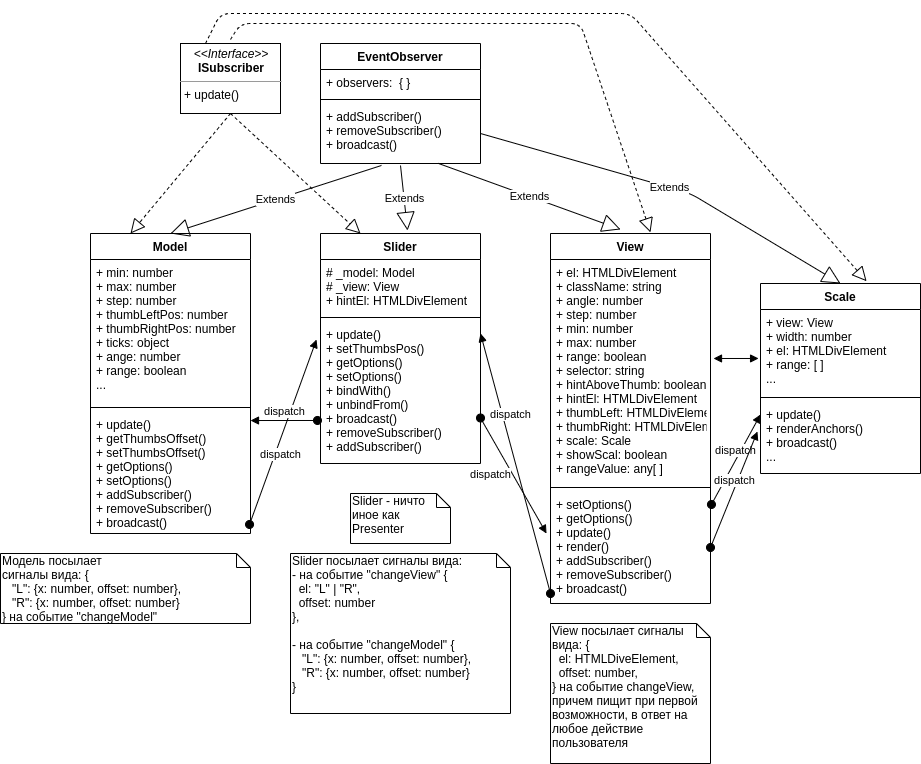

The diagram above was exported from draw.io. Its source (the exported page's mxGraphModel, read from the mxfile embedded in the PNG):
<mxGraphModel dx="801" dy="434" grid="1" gridSize="10" guides="1" tooltips="1" connect="1" arrows="1" fold="1" page="1" pageScale="1" pageWidth="827" pageHeight="1169" background="#ffffff" math="0" shadow="0">
  <root>
    <mxCell id="0" />
    <mxCell id="1" parent="0" />
    <mxCell id="bg-FERmWdedt6579exxZ-1" value="&lt;p style=&quot;margin: 0px ; margin-top: 4px ; text-align: center&quot;&gt;&lt;i&gt;&amp;lt;&amp;lt;Interface&amp;gt;&amp;gt;&lt;/i&gt;&lt;br&gt;&lt;b&gt;ISubscriber&lt;/b&gt;&lt;/p&gt;&lt;hr size=&quot;1&quot;&gt;&lt;p style=&quot;margin: 0px ; margin-left: 4px&quot;&gt;+&lt;b&gt; &lt;/b&gt;update()&lt;br&gt;&lt;/p&gt;" style="verticalAlign=top;align=left;overflow=fill;fontSize=12;fontFamily=Helvetica;html=1;" parent="1" vertex="1">
      <mxGeometry x="320" y="100" width="100" height="70" as="geometry" />
    </mxCell>
    <mxCell id="q0RUYhzF6KUbyNOXSMYT-1" value="Slider" style="swimlane;fontStyle=1;align=center;verticalAlign=top;childLayout=stackLayout;horizontal=1;startSize=26;horizontalStack=0;resizeParent=1;resizeParentMax=0;resizeLast=0;collapsible=1;marginBottom=0;" parent="1" vertex="1">
      <mxGeometry x="460" y="290" width="160" height="230" as="geometry">
        <mxRectangle x="460" y="290" width="70" height="26" as="alternateBounds" />
      </mxGeometry>
    </mxCell>
    <mxCell id="q0RUYhzF6KUbyNOXSMYT-2" value="# _model: Model&#10;# _view: View&#10;+ hintEl: HTMLDivElement&#10;" style="text;strokeColor=none;fillColor=none;align=left;verticalAlign=top;spacingLeft=4;spacingRight=4;overflow=hidden;rotatable=0;points=[[0,0.5],[1,0.5]];portConstraint=eastwest;" parent="q0RUYhzF6KUbyNOXSMYT-1" vertex="1">
      <mxGeometry y="26" width="160" height="54" as="geometry" />
    </mxCell>
    <mxCell id="q0RUYhzF6KUbyNOXSMYT-3" value="" style="line;strokeWidth=1;fillColor=none;align=left;verticalAlign=middle;spacingTop=-1;spacingLeft=3;spacingRight=3;rotatable=0;labelPosition=right;points=[];portConstraint=eastwest;" parent="q0RUYhzF6KUbyNOXSMYT-1" vertex="1">
      <mxGeometry y="80" width="160" height="8" as="geometry" />
    </mxCell>
    <mxCell id="q0RUYhzF6KUbyNOXSMYT-4" value="+ update()&#10;+ setThumbsPos()&#10;+ getOptions()&#10;+ setOptions()&#10;+ bindWith()&#10;+ unbindFrom()&#10;+ broadcast()&#10;+ removeSubscriber()&#10;+ addSubscriber()&#10;" style="text;strokeColor=none;fillColor=none;align=left;verticalAlign=top;spacingLeft=4;spacingRight=4;overflow=hidden;rotatable=0;points=[[0,0.5],[1,0.5]];portConstraint=eastwest;" parent="q0RUYhzF6KUbyNOXSMYT-1" vertex="1">
      <mxGeometry y="88" width="160" height="142" as="geometry" />
    </mxCell>
    <mxCell id="q0RUYhzF6KUbyNOXSMYT-18" value="dispatch" style="html=1;verticalAlign=bottom;startArrow=oval;startFill=1;endArrow=block;startSize=8;exitX=0;exitY=0.911;exitDx=0;exitDy=0;exitPerimeter=0;entryX=-0.025;entryY=0.127;entryDx=0;entryDy=0;entryPerimeter=0;" parent="q0RUYhzF6KUbyNOXSMYT-1" source="bg-FERmWdedt6579exxZ-9" edge="1">
      <mxGeometry x="0.2967" y="-6" width="60" relative="1" as="geometry">
        <mxPoint x="93.03999999999996" y="284.942" as="sourcePoint" />
        <mxPoint x="160" y="100.00400000000002" as="targetPoint" />
        <mxPoint y="1" as="offset" />
      </mxGeometry>
    </mxCell>
    <mxCell id="EEQOp7RZBcLAtSxxUwJv-41" value="EventObserver" style="swimlane;fontStyle=1;align=center;verticalAlign=top;childLayout=stackLayout;horizontal=1;startSize=26;horizontalStack=0;resizeParent=1;resizeParentMax=0;resizeLast=0;collapsible=1;marginBottom=0;labelBackgroundColor=#ffffff;" parent="1" vertex="1">
      <mxGeometry x="460" y="100" width="160" height="120" as="geometry">
        <mxRectangle x="310" y="100" width="120" height="26" as="alternateBounds" />
      </mxGeometry>
    </mxCell>
    <mxCell id="EEQOp7RZBcLAtSxxUwJv-42" value="+ observers:  { }" style="text;strokeColor=none;fillColor=none;align=left;verticalAlign=top;spacingLeft=4;spacingRight=4;overflow=hidden;rotatable=0;points=[[0,0.5],[1,0.5]];portConstraint=eastwest;" parent="EEQOp7RZBcLAtSxxUwJv-41" vertex="1">
      <mxGeometry y="26" width="160" height="26" as="geometry" />
    </mxCell>
    <mxCell id="EEQOp7RZBcLAtSxxUwJv-43" value="" style="line;strokeWidth=1;fillColor=none;align=left;verticalAlign=middle;spacingTop=-1;spacingLeft=3;spacingRight=3;rotatable=0;labelPosition=right;points=[];portConstraint=eastwest;" parent="EEQOp7RZBcLAtSxxUwJv-41" vertex="1">
      <mxGeometry y="52" width="160" height="8" as="geometry" />
    </mxCell>
    <mxCell id="EEQOp7RZBcLAtSxxUwJv-44" value="+ addSubscriber()&#10;+ removeSubscriber()&#10;+ broadcast()" style="text;strokeColor=none;fillColor=none;align=left;verticalAlign=top;spacingLeft=4;spacingRight=4;overflow=hidden;rotatable=0;points=[[0,0.5],[1,0.5]];portConstraint=eastwest;" parent="EEQOp7RZBcLAtSxxUwJv-41" vertex="1">
      <mxGeometry y="60" width="160" height="60" as="geometry" />
    </mxCell>
    <mxCell id="bg-FERmWdedt6579exxZ-2" value="Model" style="swimlane;fontStyle=1;align=center;verticalAlign=top;childLayout=stackLayout;horizontal=1;startSize=26;horizontalStack=0;resizeParent=1;resizeParentMax=0;resizeLast=0;collapsible=1;marginBottom=0;" parent="1" vertex="1">
      <mxGeometry x="230" y="290" width="160" height="300" as="geometry">
        <mxRectangle x="150" y="280" width="70" height="26" as="alternateBounds" />
      </mxGeometry>
    </mxCell>
    <mxCell id="bg-FERmWdedt6579exxZ-3" value="+ min: number&#10;+ max: number&#10;+ step: number&#10;+ thumbLeftPos: number&#10;+ thumbRightPos: number&#10;+ ticks: object&#10;+ ange: number&#10;+ range: boolean&#10;...&#10;" style="text;strokeColor=none;fillColor=none;align=left;verticalAlign=top;spacingLeft=4;spacingRight=4;overflow=hidden;rotatable=0;points=[[0,0.5],[1,0.5]];portConstraint=eastwest;" parent="bg-FERmWdedt6579exxZ-2" vertex="1">
      <mxGeometry y="26" width="160" height="144" as="geometry" />
    </mxCell>
    <mxCell id="bg-FERmWdedt6579exxZ-4" value="" style="line;strokeWidth=1;fillColor=none;align=left;verticalAlign=middle;spacingTop=-1;spacingLeft=3;spacingRight=3;rotatable=0;labelPosition=right;points=[];portConstraint=eastwest;" parent="bg-FERmWdedt6579exxZ-2" vertex="1">
      <mxGeometry y="170" width="160" height="8" as="geometry" />
    </mxCell>
    <mxCell id="bg-FERmWdedt6579exxZ-5" value="+ update()&#10;+ getThumbsOffset()&#10;+ setThumbsOffset()&#10;+ getOptions()&#10;+ setOptions()&#10;+ addSubscriber()&#10;+ removeSubscriber()&#10;+ broadcast()&#10;" style="text;strokeColor=none;fillColor=none;align=left;verticalAlign=top;spacingLeft=4;spacingRight=4;overflow=hidden;rotatable=0;points=[[0,0.5],[1,0.5]];portConstraint=eastwest;" parent="bg-FERmWdedt6579exxZ-2" vertex="1">
      <mxGeometry y="178" width="160" height="122" as="geometry" />
    </mxCell>
    <mxCell id="bg-FERmWdedt6579exxZ-6" value="View" style="swimlane;fontStyle=1;align=center;verticalAlign=top;childLayout=stackLayout;horizontal=1;startSize=26;horizontalStack=0;resizeParent=1;resizeParentMax=0;resizeLast=0;collapsible=1;marginBottom=0;" parent="1" vertex="1">
      <mxGeometry x="690" y="290" width="160" height="370" as="geometry">
        <mxRectangle x="720" y="290" width="60" height="26" as="alternateBounds" />
      </mxGeometry>
    </mxCell>
    <mxCell id="bg-FERmWdedt6579exxZ-7" value="+ el: HTMLDivElement&#10;+ className: string&#10;+ angle: number&#10;+ step: number&#10;+ min: number&#10;+ max: number&#10;+ range: boolean&#10;+ selector: string&#10;+ hintAboveThumb: boolean&#10;+ hintEl: HTMLDivElement&#10;+ thumbLeft: HTMLDivElement&#10;+ thumbRight: HTMLDivElement&#10;+ scale: Scale&#10;+ showScal: boolean&#10;+ rangeValue: any[ ]" style="text;strokeColor=none;fillColor=none;align=left;verticalAlign=top;spacingLeft=4;spacingRight=4;overflow=hidden;rotatable=0;points=[[0,0.5],[1,0.5]];portConstraint=eastwest;" parent="bg-FERmWdedt6579exxZ-6" vertex="1">
      <mxGeometry y="26" width="160" height="224" as="geometry" />
    </mxCell>
    <mxCell id="bg-FERmWdedt6579exxZ-8" value="" style="line;strokeWidth=1;fillColor=none;align=left;verticalAlign=middle;spacingTop=-1;spacingLeft=3;spacingRight=3;rotatable=0;labelPosition=right;points=[];portConstraint=eastwest;" parent="bg-FERmWdedt6579exxZ-6" vertex="1">
      <mxGeometry y="250" width="160" height="8" as="geometry" />
    </mxCell>
    <mxCell id="bg-FERmWdedt6579exxZ-9" value="+ setOptions()&#10;+ getOptions()&#10;+ update()&#10;+ render()&#10;+ addSubscriber()&#10;+ removeSubscriber()&#10;+ broadcast()&#10;" style="text;strokeColor=none;fillColor=none;align=left;verticalAlign=top;spacingLeft=4;spacingRight=4;overflow=hidden;rotatable=0;points=[[0,0.5],[1,0.5]];portConstraint=eastwest;" parent="bg-FERmWdedt6579exxZ-6" vertex="1">
      <mxGeometry y="258" width="160" height="112" as="geometry" />
    </mxCell>
    <mxCell id="q0RUYhzF6KUbyNOXSMYT-5" value="Extends" style="endArrow=block;endSize=16;endFill=0;html=1;exitX=0.381;exitY=1.033;exitDx=0;exitDy=0;exitPerimeter=0;entryX=0.5;entryY=0;entryDx=0;entryDy=0;" parent="1" source="EEQOp7RZBcLAtSxxUwJv-44" target="bg-FERmWdedt6579exxZ-2" edge="1">
      <mxGeometry width="160" relative="1" as="geometry">
        <mxPoint x="210" y="230" as="sourcePoint" />
        <mxPoint x="370" y="230" as="targetPoint" />
      </mxGeometry>
    </mxCell>
    <mxCell id="q0RUYhzF6KUbyNOXSMYT-6" value="Extends" style="endArrow=block;endSize=16;endFill=0;html=1;exitX=0.5;exitY=1.033;exitDx=0;exitDy=0;exitPerimeter=0;entryX=0.544;entryY=-0.013;entryDx=0;entryDy=0;entryPerimeter=0;" parent="1" source="EEQOp7RZBcLAtSxxUwJv-44" target="q0RUYhzF6KUbyNOXSMYT-1" edge="1">
      <mxGeometry width="160" relative="1" as="geometry">
        <mxPoint x="530.96" y="231.98000000000002" as="sourcePoint" />
        <mxPoint x="320" y="300" as="targetPoint" />
      </mxGeometry>
    </mxCell>
    <mxCell id="q0RUYhzF6KUbyNOXSMYT-7" value="Extends" style="endArrow=block;endSize=16;endFill=0;html=1;exitX=0.738;exitY=1;exitDx=0;exitDy=0;exitPerimeter=0;entryX=0.438;entryY=-0.011;entryDx=0;entryDy=0;entryPerimeter=0;" parent="1" source="EEQOp7RZBcLAtSxxUwJv-44" target="bg-FERmWdedt6579exxZ-6" edge="1">
      <mxGeometry width="160" relative="1" as="geometry">
        <mxPoint x="558" y="233" as="sourcePoint" />
        <mxPoint x="557.04" y="297.01" as="targetPoint" />
      </mxGeometry>
    </mxCell>
    <mxCell id="q0RUYhzF6KUbyNOXSMYT-8" value="" style="endArrow=block;dashed=1;endFill=0;endSize=12;html=1;entryX=0.25;entryY=0;entryDx=0;entryDy=0;exitX=0.5;exitY=1;exitDx=0;exitDy=0;" parent="1" source="bg-FERmWdedt6579exxZ-1" target="bg-FERmWdedt6579exxZ-2" edge="1">
      <mxGeometry width="160" relative="1" as="geometry">
        <mxPoint x="380" y="170" as="sourcePoint" />
        <mxPoint x="540" y="170" as="targetPoint" />
      </mxGeometry>
    </mxCell>
    <mxCell id="q0RUYhzF6KUbyNOXSMYT-10" value="" style="endArrow=block;dashed=1;endFill=0;endSize=12;html=1;entryX=0.25;entryY=0;entryDx=0;entryDy=0;exitX=0.5;exitY=1;exitDx=0;exitDy=0;" parent="1" source="bg-FERmWdedt6579exxZ-1" target="q0RUYhzF6KUbyNOXSMYT-1" edge="1">
      <mxGeometry width="160" relative="1" as="geometry">
        <mxPoint x="390" y="180" as="sourcePoint" />
        <mxPoint x="280" y="300" as="targetPoint" />
      </mxGeometry>
    </mxCell>
    <mxCell id="q0RUYhzF6KUbyNOXSMYT-11" value="" style="endArrow=block;dashed=1;endFill=0;endSize=12;html=1;entryX=0.625;entryY=-0.003;entryDx=0;entryDy=0;entryPerimeter=0;" parent="1" target="bg-FERmWdedt6579exxZ-6" edge="1">
      <mxGeometry width="160" relative="1" as="geometry">
        <mxPoint x="370" y="96" as="sourcePoint" />
        <mxPoint x="510" y="300" as="targetPoint" />
        <Array as="points">
          <mxPoint x="380" y="80" />
          <mxPoint x="720" y="80" />
        </Array>
      </mxGeometry>
    </mxCell>
    <mxCell id="q0RUYhzF6KUbyNOXSMYT-12" value="Slider - ничто иное как Presenter" style="shape=note;whiteSpace=wrap;html=1;size=14;verticalAlign=top;align=left;spacingTop=-6;" parent="1" vertex="1">
      <mxGeometry x="490" y="550" width="100" height="50" as="geometry" />
    </mxCell>
    <mxCell id="q0RUYhzF6KUbyNOXSMYT-15" value="dispatch" style="html=1;verticalAlign=bottom;startArrow=oval;startFill=1;endArrow=block;startSize=8;exitX=0.994;exitY=0.926;exitDx=0;exitDy=0;exitPerimeter=0;entryX=-0.025;entryY=0.127;entryDx=0;entryDy=0;entryPerimeter=0;" parent="1" source="bg-FERmWdedt6579exxZ-5" target="q0RUYhzF6KUbyNOXSMYT-4" edge="1">
      <mxGeometry x="-0.3099" y="-8" width="60" relative="1" as="geometry">
        <mxPoint x="430" y="430" as="sourcePoint" />
        <mxPoint x="490" y="430" as="targetPoint" />
        <mxPoint as="offset" />
      </mxGeometry>
    </mxCell>
    <mxCell id="q0RUYhzF6KUbyNOXSMYT-16" value="Модель посылает&lt;br&gt;сигналы вида: {&lt;br&gt;&amp;nbsp; &amp;nbsp;&quot;L&quot;: {x: number, offset: number},&lt;br&gt;&amp;nbsp; &amp;nbsp;&quot;R&quot;: {x: number, offset: number}&lt;br&gt;} на событие &quot;changeModel&quot;" style="shape=note;whiteSpace=wrap;html=1;size=14;verticalAlign=top;align=left;spacingTop=-6;" parent="1" vertex="1">
      <mxGeometry x="140" y="610" width="250" height="70" as="geometry" />
    </mxCell>
    <mxCell id="q0RUYhzF6KUbyNOXSMYT-19" value="View посылает сигналы вида: {&lt;br&gt;&amp;nbsp; el: HTMLDiveElement,&lt;br&gt;&amp;nbsp; offset: number,&lt;br&gt;} на событие changeView,&lt;br&gt;причем пищит при первой&lt;br&gt;возможности, в ответ на любое действие пользователя" style="shape=note;whiteSpace=wrap;html=1;size=14;verticalAlign=top;align=left;spacingTop=-6;" parent="1" vertex="1">
      <mxGeometry x="690" y="680" width="160" height="140" as="geometry" />
    </mxCell>
    <mxCell id="q0RUYhzF6KUbyNOXSMYT-20" value="Scale" style="swimlane;fontStyle=1;align=center;verticalAlign=top;childLayout=stackLayout;horizontal=1;startSize=26;horizontalStack=0;resizeParent=1;resizeParentMax=0;resizeLast=0;collapsible=1;marginBottom=0;" parent="1" vertex="1">
      <mxGeometry x="900" y="340" width="160" height="190" as="geometry" />
    </mxCell>
    <mxCell id="q0RUYhzF6KUbyNOXSMYT-21" value="+ view: View&#10;+ width: number&#10;+ el: HTMLDivElement&#10;+ range: [ ]&#10;..." style="text;strokeColor=none;fillColor=none;align=left;verticalAlign=top;spacingLeft=4;spacingRight=4;overflow=hidden;rotatable=0;points=[[0,0.5],[1,0.5]];portConstraint=eastwest;" parent="q0RUYhzF6KUbyNOXSMYT-20" vertex="1">
      <mxGeometry y="26" width="160" height="84" as="geometry" />
    </mxCell>
    <mxCell id="q0RUYhzF6KUbyNOXSMYT-22" value="" style="line;strokeWidth=1;fillColor=none;align=left;verticalAlign=middle;spacingTop=-1;spacingLeft=3;spacingRight=3;rotatable=0;labelPosition=right;points=[];portConstraint=eastwest;" parent="q0RUYhzF6KUbyNOXSMYT-20" vertex="1">
      <mxGeometry y="110" width="160" height="8" as="geometry" />
    </mxCell>
    <mxCell id="q0RUYhzF6KUbyNOXSMYT-23" value="+ update()&#10;+ renderAnchors()&#10;+ broadcast()&#10;..." style="text;strokeColor=none;fillColor=none;align=left;verticalAlign=top;spacingLeft=4;spacingRight=4;overflow=hidden;rotatable=0;points=[[0,0.5],[1,0.5]];portConstraint=eastwest;" parent="q0RUYhzF6KUbyNOXSMYT-20" vertex="1">
      <mxGeometry y="118" width="160" height="72" as="geometry" />
    </mxCell>
    <mxCell id="q0RUYhzF6KUbyNOXSMYT-24" value="Extends" style="endArrow=block;endSize=16;endFill=0;html=1;exitX=1;exitY=0.5;exitDx=0;exitDy=0;entryX=0.5;entryY=0;entryDx=0;entryDy=0;" parent="1" source="EEQOp7RZBcLAtSxxUwJv-44" target="q0RUYhzF6KUbyNOXSMYT-20" edge="1">
      <mxGeometry width="160" relative="1" as="geometry">
        <mxPoint x="588.0799999999999" y="230" as="sourcePoint" />
        <mxPoint x="770.0799999999999" y="295.92999999999995" as="targetPoint" />
        <Array as="points">
          <mxPoint x="830" y="250" />
        </Array>
      </mxGeometry>
    </mxCell>
    <mxCell id="q0RUYhzF6KUbyNOXSMYT-25" value="" style="endArrow=block;dashed=1;endFill=0;endSize=12;html=1;entryX=0.663;entryY=-0.012;entryDx=0;entryDy=0;entryPerimeter=0;exitX=0.25;exitY=0;exitDx=0;exitDy=0;" parent="1" source="bg-FERmWdedt6579exxZ-1" target="q0RUYhzF6KUbyNOXSMYT-20" edge="1">
      <mxGeometry width="160" relative="1" as="geometry">
        <mxPoint x="350" y="86" as="sourcePoint" />
        <mxPoint x="770" y="278.89" as="targetPoint" />
        <Array as="points">
          <mxPoint x="360" y="70" />
          <mxPoint x="770" y="70" />
        </Array>
      </mxGeometry>
    </mxCell>
    <mxCell id="q0RUYhzF6KUbyNOXSMYT-26" value="dispatch" style="html=1;verticalAlign=bottom;startArrow=oval;startFill=1;endArrow=block;startSize=8;entryX=0;entryY=0.181;entryDx=0;entryDy=0;entryPerimeter=0;exitX=1.006;exitY=0.116;exitDx=0;exitDy=0;exitPerimeter=0;" parent="1" source="bg-FERmWdedt6579exxZ-9" target="q0RUYhzF6KUbyNOXSMYT-23" edge="1">
      <mxGeometry width="60" relative="1" as="geometry">
        <mxPoint x="810" y="550" as="sourcePoint" />
        <mxPoint x="870" y="550" as="targetPoint" />
      </mxGeometry>
    </mxCell>
    <mxCell id="q0RUYhzF6KUbyNOXSMYT-27" value="dispatch" style="html=1;verticalAlign=bottom;startArrow=oval;startFill=1;endArrow=block;startSize=8;entryX=-0.019;entryY=0.417;entryDx=0;entryDy=0;entryPerimeter=0;exitX=1;exitY=0.5;exitDx=0;exitDy=0;" parent="1" source="bg-FERmWdedt6579exxZ-9" target="q0RUYhzF6KUbyNOXSMYT-23" edge="1">
      <mxGeometry width="60" relative="1" as="geometry">
        <mxPoint x="860.96" y="570.992" as="sourcePoint" />
        <mxPoint x="910" y="481.03200000000004" as="targetPoint" />
      </mxGeometry>
    </mxCell>
    <mxCell id="q0RUYhzF6KUbyNOXSMYT-28" value="dispatch" style="html=1;verticalAlign=bottom;startArrow=oval;startFill=1;endArrow=block;startSize=8;entryX=-0.025;entryY=0.375;entryDx=0;entryDy=0;entryPerimeter=0;" parent="1" target="bg-FERmWdedt6579exxZ-9" edge="1">
      <mxGeometry x="-0.0704" y="-24" width="60" relative="1" as="geometry">
        <mxPoint x="620" y="474.5" as="sourcePoint" />
        <mxPoint x="680" y="474.5" as="targetPoint" />
        <mxPoint as="offset" />
      </mxGeometry>
    </mxCell>
    <mxCell id="q0RUYhzF6KUbyNOXSMYT-29" value="dispatch" style="html=1;verticalAlign=bottom;startArrow=oval;startFill=1;endArrow=block;startSize=8;entryX=1;entryY=0.074;entryDx=0;entryDy=0;entryPerimeter=0;exitX=-0.019;exitY=0.697;exitDx=0;exitDy=0;exitPerimeter=0;" parent="1" source="q0RUYhzF6KUbyNOXSMYT-4" target="bg-FERmWdedt6579exxZ-5" edge="1">
      <mxGeometry width="60" relative="1" as="geometry">
        <mxPoint x="630" y="484.5" as="sourcePoint" />
        <mxPoint x="696" y="600" as="targetPoint" />
      </mxGeometry>
    </mxCell>
    <mxCell id="q0RUYhzF6KUbyNOXSMYT-30" value="Slider посылает сигналы вида:&lt;br&gt;- на событие &quot;changeView&quot; {&lt;br&gt;&amp;nbsp; el: &quot;L&quot; | &quot;R&quot;,&lt;br&gt;&amp;nbsp; offset: number&lt;br&gt;},&lt;br&gt;&lt;br&gt;- на событие &quot;changeModel&quot; {&lt;br&gt;&amp;nbsp; &amp;nbsp;&quot;L&quot;: {x: number, offset: number},&lt;br&gt;&amp;nbsp; &amp;nbsp;&quot;R&quot;: {x: number, offset: number}&lt;br&gt;}" style="shape=note;whiteSpace=wrap;html=1;size=14;verticalAlign=top;align=left;spacingTop=-6;" parent="1" vertex="1">
      <mxGeometry x="430" y="610" width="220" height="160" as="geometry" />
    </mxCell>
    <mxCell id="q0RUYhzF6KUbyNOXSMYT-31" value="" style="endArrow=block;startArrow=block;endFill=1;startFill=1;html=1;entryX=-0.012;entryY=0.583;entryDx=0;entryDy=0;entryPerimeter=0;" parent="1" target="q0RUYhzF6KUbyNOXSMYT-21" edge="1">
      <mxGeometry width="160" relative="1" as="geometry">
        <mxPoint x="853" y="415" as="sourcePoint" />
        <mxPoint x="750" y="390" as="targetPoint" />
        <Array as="points" />
      </mxGeometry>
    </mxCell>
  </root>
</mxGraphModel>